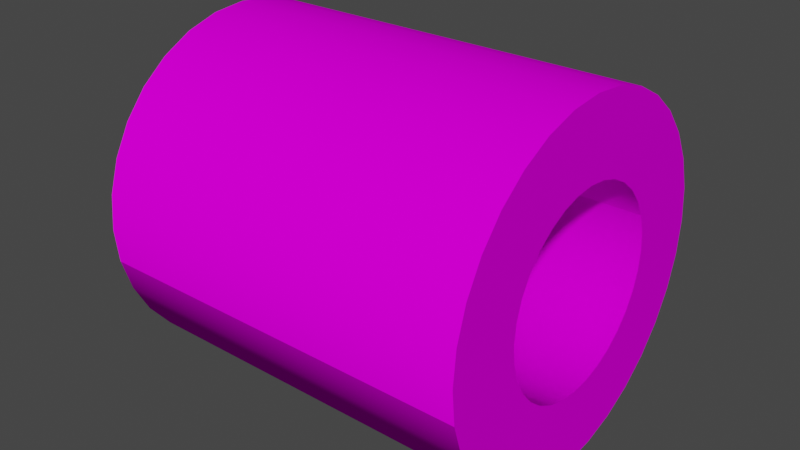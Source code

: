 # Source: paiero.blend  (saved by Blender 2.90.8; exported with 4.5.12 LTS)
import bpy
from mathutils import Matrix  # noqa: F401  (used for matrix-valued properties, if any)

bpy.ops.wm.read_factory_settings(use_empty=True)
scene = bpy.context.scene
scene.name = 'Scene'

# ---- collections
col_collection = bpy.data.collections.new('Collection'); scene.collection.children.link(col_collection)

# ---- images (referenced by path relative to the original .blend; pixels are not part of the script)
import os
ASSET_DIR = os.environ.get("B2B_ASSET_DIR", "")  # directory of the original .blend (textures are referenced by path, not embedded)
HERE = os.path.dirname(os.path.abspath(__file__))  # packed textures are extracted next to this script under _unpacked/

def load_image(name, relpath, width, height, colorspace="sRGB"):
    """Load a texture the original file referenced (path relative to the .blend, or extracted next to this script)."""
    p = next((c for c in (os.path.join(HERE, relpath), os.path.join(ASSET_DIR, relpath)) if relpath and os.path.exists(c)), "")
    if p:
        img = bpy.data.images.load(p, check_existing=True)
        img.name = name
    else:  # same state as the original file: an image datablock whose file is absent (Cycles renders it pink)
        img = bpy.data.images.new(name, width, height)
        img.source = "FILE"
        img.filepath = "//" + (relpath or name)
    img.colorspace_settings.name = colorspace
    return img
img_albedo_jpg = load_image('albedo.jpg', 'albedo.jpg', 1024, 1024, 'sRGB')
img_normal_png = load_image('normal.png', 'normal.png', 1024, 1024, 'sRGB')

# ---- materials (node trees are filled in below, after node groups)
mat_toileto = bpy.data.materials.new('Toileto')
mat_toileto.use_transparent_shadow = False

# ---- material node trees
mat_toileto.use_nodes = True; mat_toileto.node_tree.nodes.clear()
_N = mat_toileto.node_tree.nodes; _L = mat_toileto.node_tree.links
n0 = _N.new('ShaderNodeBsdfPrincipled'); n0.name = 'Principled BSDF'; n0.location = (10, 300)
n0.distribution = 'GGX'
n0.subsurface_method = 'BURLEY'
n0.inputs[3].default_value = 1.45
n0.inputs[13].default_value = 0.0
n0.inputs[27].default_value = (0.0, 0.0, 0.0, 1.0)
n0.inputs[28].default_value = 1.0
n1 = _N.new('ShaderNodeOutputMaterial'); n1.name = 'Material Output'; n1.location = (300, 300)
n2 = _N.new('ShaderNodeTexImage'); n2.name = 'Image Texture'; n2.location = (-280, 275)
n2.image = img_albedo_jpg
n3 = _N.new('ShaderNodeTexImage'); n3.name = 'Image Texture.001'; n3.location = (-636, -65)
n3.image = img_normal_png
n4 = _N.new('ShaderNodeNormalMap'); n4.name = 'Normal Map'; n4.location = (-303, -81)
n4.inputs[0].default_value = 0.2
_L.new(n0.outputs[0], n1.inputs[0])
_L.new(n2.outputs[0], n0.inputs[0])
_L.new(n3.outputs[0], n4.inputs[1])
_L.new(n4.outputs[0], n0.inputs[5])
n1.is_active_output = True

# ---- world
world_world = bpy.data.worlds.new('World'); scene.world = world_world
world_world.use_nodes = True; world_world.node_tree.nodes.clear()
_N = world_world.node_tree.nodes; _L = world_world.node_tree.links
n0 = _N.new('ShaderNodeOutputWorld'); n0.name = 'World Output'; n0.location = (300, 300)
n1 = _N.new('ShaderNodeBackground'); n1.name = 'Background'; n1.location = (10, 300)
n1.inputs[0].default_value = (0.05088, 0.05088, 0.05088, 1.0)
_L.new(n1.outputs[0], n0.inputs[0])
n0.is_active_output = True
world_world.color = (0.05088, 0.05088, 0.05088)
world_world.use_sun_shadow = False
world_world.sun_shadow_jitter_overblur = 0.0

# ---- meshes
me_circle = bpy.data.meshes.new('Circle')
me_circle.from_pydata([(-1.112, 1.0, 1.002), (-1.112, 0.9808, 1.197), (-1.112, 0.9239, 1.384), (-1.112, 0.8315, 1.557), (-1.112, 0.7071, 1.709), (-1.112, 0.5556, 1.833), (-1.112, 0.3827, 1.926), (-1.112, 0.1951, 1.983), (-1.112, -2.164e-07, 2.002), (-1.112, -0.1951, 1.983), (-1.112, -0.3827, 1.926), (-1.112, -0.5556, 1.833), (-1.112, -0.7071, 1.709), (-1.112, -0.8315, 1.557), (-1.112, -0.9239, 1.384), (-1.112, -0.9808, 1.197), (-1.112, -1.0, 1.002), (-1.112, -0.9808, 0.8066), (-1.112, -0.9239, 0.619), (-1.112, -0.8315, 0.4462), (-1.112, -0.7071, 0.2946), (-1.112, -0.5556, 0.1703), (-1.112, -0.3827, 0.07784), (-1.112, -0.1951, 0.02094), (-1.112, 9.424e-07, 0.001724), (-1.112, 0.1951, 0.02094), (-1.112, 0.3827, 0.07785), (-1.112, 0.5556, 0.1703), (-1.112, 0.7071, 0.2946), (-1.112, 0.8315, 0.4462), (-1.112, 0.9239, 0.619), (-1.112, 0.9808, 0.8066), (1.112, 0.9808, 1.197), (1.112, 1.0, 1.002), (1.112, 0.9239, 1.384), (1.112, 0.8315, 1.557), (1.112, 0.7071, 1.709), (1.112, 0.5556, 1.833), (1.112, 0.3827, 1.926), (1.112, 0.1951, 1.983), (1.112, 9.866e-08, 2.002), (1.112, -0.1951, 1.983), (1.112, -0.3827, 1.926), (1.112, -0.5556, 1.833), (1.112, -0.7071, 1.709), (1.112, -0.8315, 1.557), (1.112, -0.9239, 1.384), (1.112, -0.9808, 1.197), (1.112, -1.0, 1.002), (1.112, -0.9808, 0.8066), (1.112, -0.9239, 0.619), (1.112, -0.8315, 0.4462), (1.112, -0.7071, 0.2946), (1.112, -0.5556, 0.1703), (1.112, -0.3827, 0.07784), (1.112, -0.1951, 0.02094), (1.112, 1.257e-06, 0.001724), (1.112, 0.1951, 0.02094), (1.112, 0.3827, 0.07785), (1.112, 0.5556, 0.1703), (1.112, 0.7071, 0.2946), (1.112, 0.8315, 0.4462), (1.112, 0.9239, 0.619), (1.112, 0.9808, 0.8066), (-1.112, 0.5492, 1.111), (-1.112, 0.56, 1.002), (-1.112, 0.5174, 1.216), (-1.112, 0.4656, 1.313), (-1.112, 0.396, 1.398), (-1.112, 0.3111, 1.467), (-1.112, 0.2143, 1.519), (-1.112, 0.1093, 1.551), (-1.112, -5.682e-08, 1.562), (-1.112, -0.1093, 1.551), (-1.112, -0.2143, 1.519), (-1.112, -0.3111, 1.467), (-1.112, -0.396, 1.398), (-1.112, -0.4656, 1.313), (-1.112, -0.5174, 1.216), (-1.112, -0.5492, 1.111), (-1.112, -0.56, 1.002), (-1.112, -0.5492, 0.8925), (-1.112, -0.5174, 0.7874), (-1.112, -0.4656, 0.6906), (-1.112, -0.396, 0.6057), (-1.112, -0.3111, 0.5361), (-1.112, -0.2143, 0.4844), (-1.112, -0.1093, 0.4525), (-1.112, 5.921e-07, 0.4417), (-1.112, 0.1093, 0.4525), (-1.112, 0.2143, 0.4844), (-1.112, 0.3111, 0.5361), (-1.112, 0.396, 0.6057), (-1.112, 0.4656, 0.6906), (-1.112, 0.5174, 0.7874), (-1.112, 0.5492, 0.8925), (1.112, 0.5492, 1.111), (1.112, 0.56, 1.002), (1.112, 0.5174, 1.216), (1.112, 0.4656, 1.313), (1.112, 0.396, 1.398), (1.112, 0.3111, 1.467), (1.112, 0.2143, 1.519), (1.112, 0.1093, 1.551), (1.112, 2.598e-07, 1.562), (1.112, -0.1093, 1.551), (1.112, -0.2143, 1.519), (1.112, -0.3111, 1.467), (1.112, -0.396, 1.398), (1.112, -0.4656, 1.313), (1.112, -0.5174, 1.216), (1.112, -0.5492, 1.111), (1.112, -0.56, 1.002), (1.112, -0.5492, 0.8925), (1.112, -0.5174, 0.7874), (1.112, -0.4656, 0.6906), (1.112, -0.396, 0.6057), (1.112, -0.3111, 0.5361), (1.112, -0.2143, 0.4844), (1.112, -0.1092, 0.4525), (1.112, 9.088e-07, 0.4417), (1.112, 0.1093, 0.4525), (1.112, 0.2143, 0.4844), (1.112, 0.3111, 0.5361), (1.112, 0.396, 0.6057), (1.112, 0.4656, 0.6906), (1.112, 0.5174, 0.7874), (1.112, 0.5492, 0.8925)], [], [(63, 33, 97, 127), (11, 10, 74, 75), (4, 5, 37, 36), (31, 0, 33, 63), (18, 19, 51, 50), (5, 6, 38, 37), (19, 20, 52, 51), (6, 7, 39, 38), (20, 21, 53, 52), (7, 8, 40, 39), (21, 22, 54, 53), (8, 9, 41, 40), (22, 23, 55, 54), (9, 10, 42, 41), (23, 24, 56, 55), (10, 11, 43, 42), (24, 25, 57, 56), (11, 12, 44, 43), (25, 26, 58, 57), (12, 13, 45, 44), (26, 27, 59, 58), (13, 14, 46, 45), (0, 1, 32, 33), (27, 28, 60, 59), (14, 15, 47, 46), (1, 2, 34, 32), (28, 29, 61, 60), (15, 16, 48, 47), (2, 3, 35, 34), (29, 30, 62, 61), (16, 17, 49, 48), (3, 4, 36, 35), (30, 31, 63, 62), (17, 18, 50, 49), (80, 112, 113, 81), (79, 111, 112, 80), (37, 38, 102, 101), (12, 11, 75, 76), (38, 39, 103, 102), (13, 12, 76, 77), (39, 40, 104, 103), (14, 13, 77, 78), (40, 41, 105, 104), (15, 14, 78, 79), (41, 42, 106, 105), (16, 15, 79, 80), (42, 43, 107, 106), (17, 16, 80, 81), (43, 44, 108, 107), (18, 17, 81, 82), (44, 45, 109, 108), (19, 18, 82, 83), (45, 46, 110, 109), (20, 19, 83, 84), (46, 47, 111, 110), (21, 20, 84, 85), (47, 48, 112, 111), (22, 21, 85, 86), (48, 49, 113, 112), (23, 22, 86, 87), (49, 50, 114, 113), (24, 23, 87, 88), (50, 51, 115, 114), (25, 24, 88, 89), (51, 52, 116, 115), (26, 25, 89, 90), (52, 53, 117, 116), (27, 26, 90, 91), (1, 0, 65, 64), (53, 54, 118, 117), (28, 27, 91, 92), (2, 1, 64, 66), (54, 55, 119, 118), (29, 28, 92, 93), (3, 2, 66, 67), (55, 56, 120, 119), (30, 29, 93, 94), (4, 3, 67, 68), (56, 57, 121, 120), (31, 30, 94, 95), (5, 4, 68, 69), (57, 58, 122, 121), (0, 31, 95, 65), (6, 5, 69, 70), (58, 59, 123, 122), (33, 32, 96, 97), (7, 6, 70, 71), (59, 60, 124, 123), (32, 34, 98, 96), (8, 7, 71, 72), (60, 61, 125, 124), (34, 35, 99, 98), (9, 8, 72, 73), (61, 62, 126, 125), (35, 36, 100, 99), (10, 9, 73, 74), (62, 63, 127, 126), (36, 37, 101, 100), (81, 113, 114, 82), (82, 114, 115, 83), (83, 115, 116, 84), (84, 116, 117, 85), (85, 117, 118, 86), (86, 118, 119, 87), (87, 119, 120, 88), (88, 120, 121, 89), (89, 121, 122, 90), (90, 122, 123, 91), (91, 123, 124, 92), (92, 124, 125, 93), (93, 125, 126, 94), (94, 126, 127, 95), (95, 127, 97, 65), (65, 97, 96, 64), (64, 96, 98, 66), (66, 98, 99, 67), (67, 99, 100, 68), (68, 100, 101, 69), (69, 101, 102, 70), (70, 102, 103, 71), (71, 103, 104, 72), (72, 104, 105, 73), (73, 105, 106, 74), (74, 106, 107, 75), (75, 107, 108, 76), (76, 108, 109, 77), (77, 109, 110, 78), (78, 110, 111, 79)])
me_circle.polygons.foreach_set('use_smooth', [True] * 128)
_k = set([(64, 65), (64, 66), (65, 95), (66, 67), (67, 68), (68, 69), (69, 70), (70, 71), (71, 72), (72, 73), (73, 74), (74, 75), (75, 76), (76, 77), (77, 78), (78, 79), (79, 80), (80, 81), (81, 82), (82, 83), (83, 84), (84, 85), (85, 86), (86, 87), (87, 88), (88, 89), (89, 90), (90, 91), (91, 92), (92, 93), (93, 94), (94, 95), (96, 97), (96, 98), (97, 127), (98, 99), (99, 100), (100, 101), (101, 102), (102, 103), (103, 104), (104, 105), (105, 106), (106, 107), (107, 108), (108, 109), (109, 110), (110, 111), (111, 112), (112, 113), (113, 114), (114, 115), (115, 116), (116, 117), (117, 118), (118, 119), (119, 120), (120, 121), (121, 122), (122, 123), (123, 124), (124, 125), (125, 126), (126, 127)])
me_circle.attributes.new('sharp_edge', 'BOOLEAN', 'EDGE').data.foreach_set('value', [ (min(e.vertices), max(e.vertices)) in _k for e in me_circle.edges])
_uv = me_circle.uv_layers.new(name='UVMap')
_uv.uv.foreach_set('vector', [0.8735, 0.7463, 0.8645, 0.7532, 0.8582, 0.7142, 0.8632, 0.7103, 0.8025, 0.8221, 0.8062, 0.8054, 0.8255, 0.8246, 0.8234, 0.834, 0.1113, 1.0, 0.08817, 1.0, 0.08817, 0.5, 0.1113, 0.5, 0.05812, 0.5, 0.03631, 0.5, 0.03631, 5.36e-08, 0.05812, 5.36e-08, 0.3723, 0.0, 0.3919, 2.68e-08, 0.3919, 0.5, 0.3723, 0.5, 0.08817, 1.0, 0.06457, 1.0, 0.06457, 0.5, 0.08817, 0.5, 0.3919, 2.68e-08, 0.4137, 2.68e-08, 0.4137, 0.5, 0.3919, 0.5, 0.06457, 1.0, 0.04143, 1.0, 0.04143, 0.5, 0.06457, 0.5, 0.4137, 2.68e-08, 0.4368, 2.68e-08, 0.4368, 0.5, 0.4137, 0.5, 0.04143, 1.0, 0.01962, 1.0, 0.01962, 0.5, 0.04143, 0.5, 0.4368, 2.68e-08, 0.4604, 2.68e-08, 0.4604, 0.5, 0.4368, 0.5, 0.01962, 1.0, 2.87e-08, 1.0, 0.0, 0.5, 0.01962, 0.5, 0.4604, 2.68e-08, 0.4836, 2.68e-08, 0.4836, 0.5, 0.4604, 0.5, 0.3556, 0.5, 0.3389, 0.5, 0.3389, 5.36e-08, 0.3556, 5.36e-08, 0.4836, 2.68e-08, 0.5054, 8.04e-08, 0.5054, 0.5, 0.4836, 0.5, 0.3389, 0.5, 0.3193, 0.5, 0.3193, 2.68e-08, 0.3389, 5.36e-08, 0.5054, 8.04e-08, 0.525, 2.68e-08, 0.525, 0.5, 0.5054, 0.5, 0.3193, 0.5, 0.2974, 0.5, 0.2974, 5.36e-08, 0.3193, 2.68e-08, 0.1861, 0.5, 0.1694, 0.5, 0.1694, 0.0, 0.1861, 0.0, 0.2974, 0.5, 0.2743, 0.5, 0.2743, 0.0, 0.2974, 5.36e-08, 0.1694, 0.5, 0.1498, 0.5, 0.1498, 0.0, 0.1694, 0.0, 0.2743, 0.5, 0.2507, 0.5, 0.2507, 5.36e-08, 0.2743, 0.0, 0.03631, 0.5, 0.01669, 0.5, 0.01669, 5.36e-08, 0.03631, 5.36e-08, 0.1498, 0.5, 0.128, 0.5, 0.128, 0.0, 0.1498, 0.0, 0.2507, 0.5, 0.2276, 0.5, 0.2276, 1.072e-07, 0.2507, 5.36e-08, 0.01669, 0.5, 5.741e-08, 0.5, 0.0, 8.04e-08, 0.01669, 5.36e-08, 0.128, 0.5, 0.1049, 0.5, 0.1049, 2.68e-08, 0.128, 0.0, 0.2276, 0.5, 0.2057, 0.5, 0.2057, 1.072e-07, 0.2276, 1.072e-07, 0.1527, 1.0, 0.1331, 1.0, 0.1331, 0.5, 0.1527, 0.5, 0.1049, 0.5, 0.08126, 0.5, 0.08126, 5.36e-08, 0.1049, 2.68e-08, 0.2057, 0.5, 0.1861, 0.5, 0.1861, 1.072e-07, 0.2057, 1.072e-07, 0.1331, 1.0, 0.1113, 1.0, 0.1113, 0.5, 0.1331, 0.5, 0.08126, 0.5, 0.05812, 0.5, 0.05812, 5.36e-08, 0.08126, 5.36e-08, 0.3556, 0.0, 0.3723, 0.0, 0.3723, 0.5, 0.3556, 0.5, 0.1882, 0.3158, 0.0, 0.3158, 0.0, 0.3008, 0.1882, 0.3008, 0.1882, 0.3325, -3.129e-08, 0.3325, 0.0, 0.3158, 0.1882, 0.3158, 0.8185, 0.7362, 0.8116, 0.7233, 0.8286, 0.6975, 0.8324, 0.7047, 0.8006, 0.84, 0.8025, 0.8221, 0.8234, 0.834, 0.8224, 0.844, 0.8116, 0.7233, 0.8062, 0.7082, 0.8255, 0.689, 0.8286, 0.6975, 0.8006, 0.8581, 0.8006, 0.84, 0.8224, 0.844, 0.8224, 0.8541, 0.8062, 0.7082, 0.8025, 0.6914, 0.8234, 0.6796, 0.8255, 0.689, 0.8025, 0.876, 0.8006, 0.8581, 0.8224, 0.8541, 0.8234, 0.8641, 0.8025, 0.6914, 0.8006, 0.6736, 0.8224, 0.6696, 0.8234, 0.6796, 0.8062, 0.8928, 0.8025, 0.876, 0.8234, 0.8641, 0.8255, 0.8735, 0.8006, 0.6736, 0.8006, 0.6554, 0.8224, 0.6594, 0.8224, 0.6696, 0.8116, 0.9079, 0.8062, 0.8928, 0.8255, 0.8735, 0.8286, 0.882, 0.8006, 0.6554, 0.8025, 0.6376, 0.8234, 0.6494, 0.8224, 0.6594, 0.8185, 0.9207, 0.8116, 0.9079, 0.8286, 0.882, 0.8324, 0.8892, 0.8025, 0.6376, 0.8062, 0.6208, 0.8255, 0.64, 0.8234, 0.6494, 0.8266, 0.9308, 0.8185, 0.9207, 0.8324, 0.8892, 0.837, 0.8949, 0.8062, 0.6208, 0.8116, 0.6057, 0.8286, 0.6316, 0.8255, 0.64, 0.8356, 0.9378, 0.8266, 0.9308, 0.837, 0.8949, 0.842, 0.8987, 0.8116, 0.6057, 0.8185, 0.5929, 0.8324, 0.6244, 0.8286, 0.6316, 0.8452, 0.9413, 0.8356, 0.9378, 0.842, 0.8987, 0.8473, 0.9007, 0.8185, 0.5929, 0.8266, 0.5828, 0.837, 0.6187, 0.8324, 0.6244, 0.855, 0.9413, 0.8452, 0.9413, 0.8473, 0.9007, 0.8528, 0.9007, 0.8266, 0.5828, 0.8356, 0.5758, 0.842, 0.6148, 0.837, 0.6187, 0.8645, 0.9378, 0.855, 0.9413, 0.8528, 0.9007, 0.8582, 0.8987, 0.8356, 0.5758, 0.8452, 0.5723, 0.8473, 0.6129, 0.842, 0.6148, 0.8735, 0.9308, 0.8645, 0.9378, 0.8582, 0.8987, 0.8632, 0.8949, 0.8452, 0.5723, 0.855, 0.5723, 0.8528, 0.6129, 0.8473, 0.6129, 0.8816, 0.9207, 0.8735, 0.9308, 0.8632, 0.8949, 0.8677, 0.8892, 0.855, 0.5723, 0.8645, 0.5758, 0.8582, 0.6148, 0.8528, 0.6129, 0.8885, 0.9079, 0.8816, 0.9207, 0.8677, 0.8892, 0.8716, 0.882, 0.8645, 0.5758, 0.8735, 0.5828, 0.8632, 0.6187, 0.8582, 0.6148, 0.8939, 0.8928, 0.8885, 0.9079, 0.8716, 0.882, 0.8746, 0.8735, 0.8735, 0.5828, 0.8816, 0.5929, 0.8677, 0.6244, 0.8632, 0.6187, 0.8977, 0.876, 0.8939, 0.8928, 0.8746, 0.8735, 0.8767, 0.8641, 0.8816, 0.7774, 0.8885, 0.7902, 0.8716, 0.8161, 0.8677, 0.8089, 0.8816, 0.5929, 0.8885, 0.6057, 0.8716, 0.6316, 0.8677, 0.6244, 0.8996, 0.8581, 0.8977, 0.876, 0.8767, 0.8641, 0.8778, 0.8541, 0.8735, 0.7673, 0.8816, 0.7774, 0.8677, 0.8089, 0.8632, 0.8033, 0.8885, 0.6057, 0.8939, 0.6208, 0.8746, 0.64, 0.8716, 0.6316, 0.8996, 0.84, 0.8996, 0.8581, 0.8778, 0.8541, 0.8778, 0.844, 0.8645, 0.7603, 0.8735, 0.7673, 0.8632, 0.8033, 0.8582, 0.7994, 0.8939, 0.6208, 0.8977, 0.6376, 0.8767, 0.6494, 0.8746, 0.64, 0.8977, 0.8221, 0.8996, 0.84, 0.8778, 0.844, 0.8767, 0.834, 0.855, 0.7568, 0.8645, 0.7603, 0.8582, 0.7994, 0.8528, 0.7974, 0.8977, 0.6376, 0.8996, 0.6554, 0.8778, 0.6594, 0.8767, 0.6494, 0.8939, 0.8054, 0.8977, 0.8221, 0.8767, 0.834, 0.8746, 0.8246, 0.8452, 0.7568, 0.855, 0.7568, 0.8528, 0.7974, 0.8473, 0.7974, 0.8996, 0.6554, 0.8996, 0.6736, 0.8778, 0.6696, 0.8778, 0.6594, 0.8885, 0.7902, 0.8939, 0.8054, 0.8746, 0.8246, 0.8716, 0.8161, 0.8356, 0.7603, 0.8452, 0.7568, 0.8473, 0.7974, 0.842, 0.7994, 0.8996, 0.6736, 0.8977, 0.6914, 0.8767, 0.6796, 0.8778, 0.6696, 0.8645, 0.7532, 0.855, 0.7568, 0.8528, 0.7162, 0.8582, 0.7142, 0.8266, 0.7673, 0.8356, 0.7603, 0.842, 0.7994, 0.837, 0.8033, 0.8977, 0.6914, 0.8939, 0.7082, 0.8746, 0.689, 0.8767, 0.6796, 0.855, 0.7568, 0.8452, 0.7568, 0.8473, 0.7162, 0.8528, 0.7162, 0.8185, 0.7774, 0.8266, 0.7673, 0.837, 0.8033, 0.8324, 0.8089, 0.8939, 0.7082, 0.8885, 0.7233, 0.8716, 0.6975, 0.8746, 0.689, 0.8452, 0.7568, 0.8356, 0.7532, 0.842, 0.7142, 0.8473, 0.7162, 0.8116, 0.7902, 0.8185, 0.7774, 0.8324, 0.8089, 0.8286, 0.8161, 0.8885, 0.7233, 0.8816, 0.7362, 0.8677, 0.7047, 0.8716, 0.6975, 0.8356, 0.7532, 0.8266, 0.7463, 0.837, 0.7103, 0.842, 0.7142, 0.8062, 0.8054, 0.8116, 0.7902, 0.8286, 0.8161, 0.8255, 0.8246, 0.8816, 0.7362, 0.8735, 0.7463, 0.8632, 0.7103, 0.8677, 0.7047, 0.8266, 0.7463, 0.8185, 0.7362, 0.8324, 0.7047, 0.837, 0.7103, 0.1882, 0.3008, 0.0, 0.3008, 0.0, 0.288, 0.1882, 0.288, 0.1882, 0.1583, 3.129e-08, 0.1583, 0.0, 0.1432, 0.1882, 0.1432, 0.1882, 0.1432, 0.0, 0.1432, 0.0, 0.1265, 0.1882, 0.1265, 0.1882, 0.1265, 0.0, 0.1265, 0.0, 0.1088, 0.1882, 0.1088, 0.1882, 0.1088, 0.0, 0.1088, 0.0, 0.09074, 0.1882, 0.09074, 0.1882, 0.09074, 0.0, 0.09074, 3.129e-08, 0.07301, 0.1882, 0.07301, 0.1882, 0.07301, 3.129e-08, 0.07301, 3.129e-08, 0.05631, 0.1882, 0.05631, 0.1882, 0.05631, 3.129e-08, 0.05631, 3.129e-08, 0.04128, 0.1882, 0.04128, 0.525, 1.0, 0.3368, 1.0, 0.3368, 0.9872, 0.525, 0.9872, 0.525, 0.9872, 0.3368, 0.9872, 0.3368, 0.9722, 0.525, 0.9722, 0.525, 0.9722, 0.3368, 0.9722, 0.3368, 0.9555, 0.525, 0.9555, 0.525, 0.9555, 0.3368, 0.9555, 0.3368, 0.9378, 0.525, 0.9378, 0.525, 0.9378, 0.3368, 0.9378, 0.3368, 0.9197, 0.525, 0.9197, 0.525, 0.9197, 0.3368, 0.9197, 0.3368, 0.902, 0.525, 0.902, 0.525, 0.902, 0.3368, 0.902, 0.3368, 0.8853, 0.525, 0.8853, 0.525, 0.8853, 0.3368, 0.8853, 0.3368, 0.8702, 0.525, 0.8702, 0.525, 0.8702, 0.3368, 0.8702, 0.3368, 0.8575, 0.525, 0.8575, 3.129e-08, 0.1583, 0.1882, 0.1583, 0.1882, 0.1733, 0.0, 0.1733, 0.0, 0.1733, 0.1882, 0.1733, 0.1882, 0.19, 0.0, 0.19, 0.0, 0.19, 0.1882, 0.19, 0.1882, 0.2077, 0.0, 0.2077, 0.0, 0.2077, 0.1882, 0.2077, 0.1882, 0.2258, 0.0, 0.2258, 0.0, 0.2258, 0.1882, 0.2258, 0.1882, 0.2435, 0.0, 0.2435, 0.0, 0.2435, 0.1882, 0.2435, 0.1882, 0.2602, 3.129e-08, 0.2602, 3.129e-08, 0.2602, 0.1882, 0.2602, 0.1882, 0.2752, 0.0, 0.2752, 0.0, 0.2752, 0.1882, 0.2752, 0.1882, 0.288, 3.129e-08, 0.288, 0.1882, 0.4178, 0.0, 0.4178, 0.0, 0.4028, 0.1882, 0.4028, 0.1882, 0.4028, 0.0, 0.4028, 0.0, 0.3861, 0.1882, 0.3861, 0.1882, 0.3861, 0.0, 0.3861, 0.0, 0.3683, 0.1882, 0.3683, 0.1882, 0.3683, 0.0, 0.3683, 0.0, 0.3503, 0.1882, 0.3503, 0.1882, 0.3503, 0.0, 0.3503, -3.129e-08, 0.3325, 0.1882, 0.3325])
me_circle.materials.append(mat_toileto)
me_circle.use_remesh_fix_poles = True
me_circle.use_remesh_preserve_attributes = False
me_circle.use_mirror_vertex_groups = False
me_circle.update()

# ---- objects
ob_circle = bpy.data.objects.new('Circle', me_circle)

# ---- transforms, parenting, visibility, modifiers, constraints
ob_circle.location = (0.0, 0.0, 0.0)
ob_circle.lineart.crease_threshold = 0.0
_m = ob_circle.modifiers.new('EdgeSplit', 'EDGE_SPLIT')

# ---- collection membership
col_collection.objects.link(ob_circle)

# ---- scene / render settings (as saved in the file)
scene.frame_start = 1; scene.frame_end = 250; scene.frame_set(1)
scene.render.engine = 'BLENDER_EEVEE_NEXT'
scene.cycles.use_denoising = False
scene.cycles.samples = 128
scene.cycles.sampling_pattern = 'TABULATED_SOBOL'
scene.cycles.use_adaptive_sampling = False
scene.cycles.use_light_tree = False
scene.eevee.use_gtao = True
scene.eevee.use_raytracing = True
scene.view_settings.view_transform = 'Filmic'
bpy.context.view_layer.update()

# ---- added for rendering (the .blend has no active camera and no usable light): camera, sun
cam_auto = bpy.data.cameras.new('AutoCamera')
cam_auto.lens = 50.0
cam_auto.sensor_width = 36.0
cam_auto.clip_end = 1000.0
ob_auto_camera = bpy.data.objects.new('AutoCamera', cam_auto)
scene.collection.objects.link(ob_auto_camera)
ob_auto_camera.location = (3.329, -3.9948, 3.66493)
ob_auto_camera.rotation_euler = (1.09748, -7.21219e-08, 0.694738)
scene.camera = ob_auto_camera
light_auto_sun = bpy.data.lights.new('AutoSun', 'SUN')
light_auto_sun.energy = 3.0
light_auto_sun.angle = 0.0523599
ob_auto_sun = bpy.data.objects.new('AutoSun', light_auto_sun)
scene.collection.objects.link(ob_auto_sun)
ob_auto_sun.rotation_euler = (0.872665, 0.174533, 0.523599)
bpy.context.view_layer.update()
